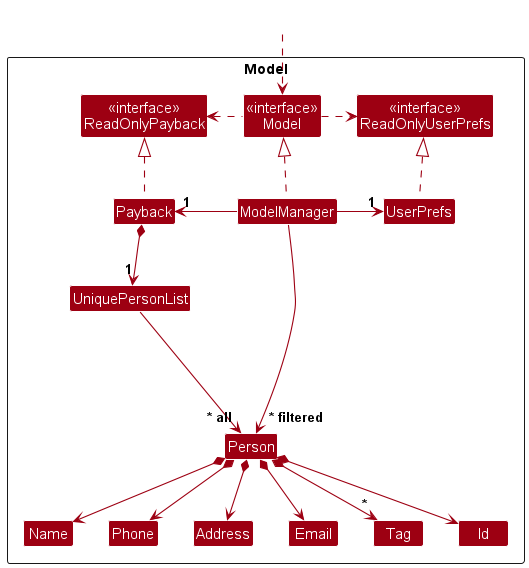

The diagram above was rendered by PlantUML. Its source (embedded in the PNG):
@startuml
!include style.puml
skinparam arrowThickness 1.1
skinparam arrowColor MODEL_COLOR
skinparam classBackgroundColor MODEL_COLOR

Package Model as ModelPackage <<Rectangle>>{
Class "<<interface>>\nReadOnlyPayback" as ReadOnlyPayback
Class "<<interface>>\nReadOnlyUserPrefs" as ReadOnlyUserPrefs
Class "<<interface>>\nModel" as Model
Class Payback
Class ModelManager
Class UserPrefs

Class UniquePersonList
Class Person
Class Address
Class Email
Class Name
Class Phone
Class Tag
Class Id

Class I #FFFFFF
}

Class HiddenOutside #FFFFFF
HiddenOutside ..> Model

Payback .up.|> ReadOnlyPayback

ModelManager .up.|> Model
Model .right.> ReadOnlyUserPrefs
Model .left.> ReadOnlyPayback
ModelManager -left-> "1" Payback
ModelManager -right-> "1" UserPrefs
UserPrefs .up.|> ReadOnlyUserPrefs

Payback *--> "1" UniquePersonList
UniquePersonList --> "~* all" Person
Person *--> Name
Person *--> Phone
Person *--> Email
Person *--> Address
Person *--> "*" Tag
Person *--> Id

Person -[hidden]up--> I
UniquePersonList -[hidden]right-> I

Name -[hidden]right-> Phone
Phone -[hidden]right-> Address
Address -[hidden]right-> Email

ModelManager --> "~* filtered" Person
@enduml